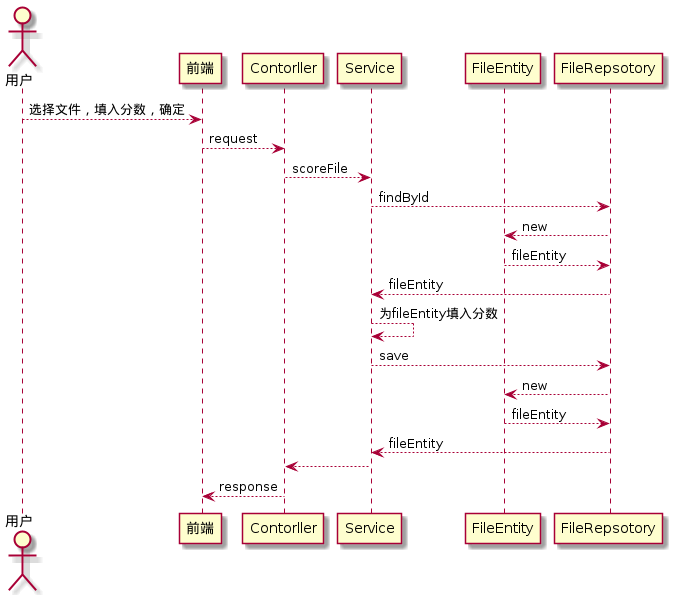

The diagram above was rendered by PlantUML. Its source (embedded in the PNG):
@startuml
actor user as "用户"
participant f as "前端"
participant c as "Contorller"
participant s as "Service"
participant e as "FileEntity"
participant r as "FileRepsotory"
user --> f: 选择文件，填入分数，确定
f --> c: request
c --> s: scoreFile
s --> r: findById
r --> e: new
e --> r: fileEntity
r --> s: fileEntity
s --> s: 为fileEntity填入分数
s --> r: save
r --> e: new
e --> r: fileEntity
r --> s: fileEntity
s --> c 
c --> f: response
@enduml